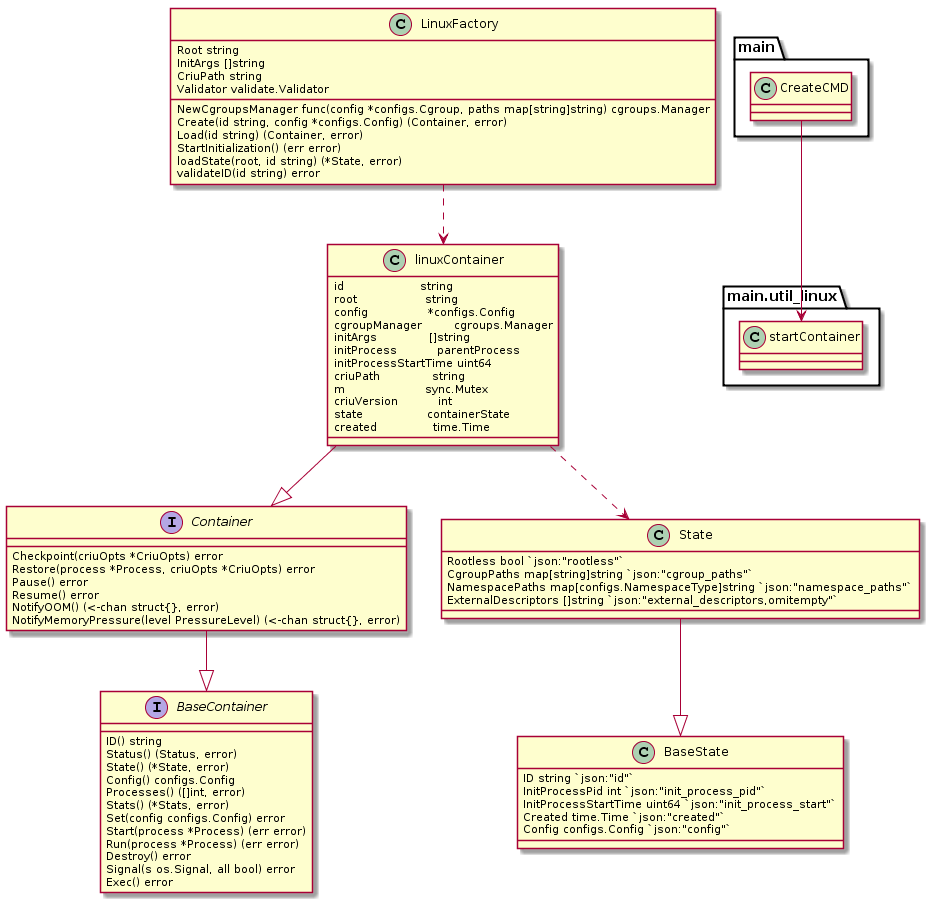

The diagram above was rendered by PlantUML. Its source (embedded in the PNG):
@startuml
main.CreateCMD --> main.util_linux.startContainer

interface BaseContainer{
    ID() string
	Status() (Status, error)
	State() (*State, error)
	Config() configs.Config
	Processes() ([]int, error)
	Stats() (*Stats, error)
	Set(config configs.Config) error
	Start(process *Process) (err error)
	Run(process *Process) (err error)
	Destroy() error
	Signal(s os.Signal, all bool) error
	Exec() error
}

interface Container{
    Checkpoint(criuOpts *CriuOpts) error
	Restore(process *Process, criuOpts *CriuOpts) error
	Pause() error
	Resume() error
	NotifyOOM() (<-chan struct{}, error)
	NotifyMemoryPressure(level PressureLevel) (<-chan struct{}, error)
}

Container --|> BaseContainer

class linuxContainer{
    id                   string
	root                 string
	config               *configs.Config
	cgroupManager        cgroups.Manager
	initArgs             []string
	initProcess          parentProcess
	initProcessStartTime uint64
	criuPath             string
	m                    sync.Mutex
	criuVersion          int
	state                containerState
	created              time.Time
}

class BaseState{
    ID string `json:"id"`
    InitProcessPid int `json:"init_process_pid"`
    InitProcessStartTime uint64 `json:"init_process_start"`
    Created time.Time `json:"created"`
    Config configs.Config `json:"config"`
}

class State{
    Rootless bool `json:"rootless"`
	CgroupPaths map[string]string `json:"cgroup_paths"`
	NamespacePaths map[configs.NamespaceType]string `json:"namespace_paths"`
	ExternalDescriptors []string `json:"external_descriptors,omitempty"`
}

linuxContainer --|> Container
linuxContainer ..> State
State --|> BaseState

class LinuxFactory{
	Root string
	InitArgs []string
	CriuPath string
	Validator validate.Validator
	NewCgroupsManager func(config *configs.Cgroup, paths map[string]string) cgroups.Manager
	Create(id string, config *configs.Config) (Container, error) 
	Load(id string) (Container, error)
	StartInitialization() (err error) 
	loadState(root, id string) (*State, error)
	validateID(id string) error
}

LinuxFactory ..> linuxContainer
@enduml